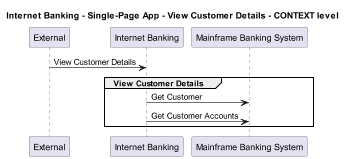

The diagram above was rendered by PlantUML. Its source (embedded in the PNG):
@startuml
!pragma layout smetana
skinparam dpi 60

title Internet Banking - Single-Page App - View Customer Details - CONTEXT level

participant "External" as C4InterFlow.SoftwareSystems.ExternalSystem
participant "Internet Banking" as BigBankPlc.SoftwareSystems.InternetBanking
participant "Mainframe Banking System" as BigBankPlc.SoftwareSystems.MainframeBankingSystem

C4InterFlow.SoftwareSystems.ExternalSystem -> BigBankPlc.SoftwareSystems.InternetBanking : View Customer Details
group View Customer Details
BigBankPlc.SoftwareSystems.InternetBanking -> BigBankPlc.SoftwareSystems.MainframeBankingSystem : Get Customer
BigBankPlc.SoftwareSystems.InternetBanking -> BigBankPlc.SoftwareSystems.MainframeBankingSystem : Get Customer Accounts
end


@enduml